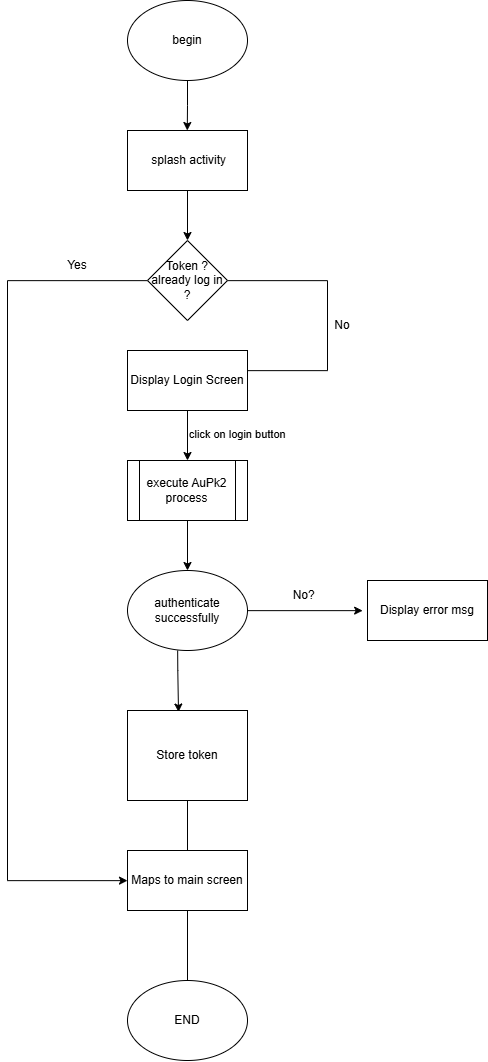

The diagram above was exported from draw.io. Its source (the exported page's mxGraphModel, read from the mxfile embedded in the PNG):
<mxGraphModel dx="2246" dy="1323" grid="1" gridSize="10" guides="1" tooltips="1" connect="0" arrows="1" fold="1" page="1" pageScale="1" pageWidth="827" pageHeight="1169" math="0" shadow="0">
  <root>
    <mxCell id="0" />
    <mxCell id="1" parent="0" />
    <mxCell id="X-rdqsi-WrR7cXKiyqhx-2" style="edgeStyle=orthogonalEdgeStyle;rounded=0;orthogonalLoop=1;jettySize=auto;html=1;exitX=0.5;exitY=1;exitDx=0;exitDy=0;" parent="1" source="X-rdqsi-WrR7cXKiyqhx-1" edge="1">
      <mxGeometry relative="1" as="geometry">
        <mxPoint x="389.7777777777777" y="160" as="targetPoint" />
      </mxGeometry>
    </mxCell>
    <mxCell id="X-rdqsi-WrR7cXKiyqhx-1" value="begin" style="ellipse;whiteSpace=wrap;html=1;" parent="1" vertex="1">
      <mxGeometry x="330" y="30" width="120" height="80" as="geometry" />
    </mxCell>
    <mxCell id="X-rdqsi-WrR7cXKiyqhx-5" style="edgeStyle=orthogonalEdgeStyle;rounded=0;orthogonalLoop=1;jettySize=auto;html=1;exitX=0.5;exitY=1;exitDx=0;exitDy=0;" parent="1" source="X-rdqsi-WrR7cXKiyqhx-3" edge="1">
      <mxGeometry relative="1" as="geometry">
        <mxPoint x="390" y="270" as="targetPoint" />
      </mxGeometry>
    </mxCell>
    <mxCell id="X-rdqsi-WrR7cXKiyqhx-3" value="&amp;nbsp;splash activity" style="rounded=0;whiteSpace=wrap;html=1;" parent="1" vertex="1">
      <mxGeometry x="330" y="160" width="120" height="60" as="geometry" />
    </mxCell>
    <mxCell id="X-rdqsi-WrR7cXKiyqhx-6" style="edgeStyle=orthogonalEdgeStyle;rounded=0;orthogonalLoop=1;jettySize=auto;html=1;" parent="1" source="X-rdqsi-WrR7cXKiyqhx-4" edge="1">
      <mxGeometry relative="1" as="geometry">
        <mxPoint x="390.0000000000001" y="429.9999999999999" as="targetPoint" />
        <Array as="points">
          <mxPoint x="530" y="310" />
          <mxPoint x="530" y="400" />
          <mxPoint x="390" y="400" />
        </Array>
      </mxGeometry>
    </mxCell>
    <mxCell id="X-rdqsi-WrR7cXKiyqhx-35" style="edgeStyle=orthogonalEdgeStyle;rounded=0;orthogonalLoop=1;jettySize=auto;html=1;" parent="1" source="X-rdqsi-WrR7cXKiyqhx-4" target="X-rdqsi-WrR7cXKiyqhx-33" edge="1">
      <mxGeometry relative="1" as="geometry">
        <Array as="points">
          <mxPoint x="210" y="310" />
          <mxPoint x="210" y="910" />
        </Array>
      </mxGeometry>
    </mxCell>
    <mxCell id="X-rdqsi-WrR7cXKiyqhx-4" value="Token ?&lt;br&gt;already log in ?" style="rhombus;whiteSpace=wrap;html=1;" parent="1" vertex="1">
      <mxGeometry x="350" y="270" width="80" height="80" as="geometry" />
    </mxCell>
    <mxCell id="X-rdqsi-WrR7cXKiyqhx-7" value="No" style="text;html=1;whiteSpace=wrap;strokeColor=none;fillColor=none;align=center;verticalAlign=middle;rounded=0;" parent="1" vertex="1">
      <mxGeometry x="530" y="340" width="30" height="30" as="geometry" />
    </mxCell>
    <mxCell id="X-rdqsi-WrR7cXKiyqhx-9" style="edgeStyle=orthogonalEdgeStyle;rounded=0;orthogonalLoop=1;jettySize=auto;html=1;" parent="1" source="X-rdqsi-WrR7cXKiyqhx-8" edge="1">
      <mxGeometry relative="1" as="geometry">
        <mxPoint x="390" y="490" as="targetPoint" />
      </mxGeometry>
    </mxCell>
    <mxCell id="X-rdqsi-WrR7cXKiyqhx-8" value="Display Login Screen" style="rounded=0;whiteSpace=wrap;html=1;" parent="1" vertex="1">
      <mxGeometry x="330" y="380" width="120" height="60" as="geometry" />
    </mxCell>
    <mxCell id="X-rdqsi-WrR7cXKiyqhx-12" value="&lt;span style=&quot;color: rgb(0, 0, 0); font-family: Helvetica; font-size: 11px; font-style: normal; font-variant-ligatures: normal; font-variant-caps: normal; font-weight: 400; letter-spacing: normal; orphans: 2; text-align: center; text-indent: 0px; text-transform: none; widows: 2; word-spacing: 0px; -webkit-text-stroke-width: 0px; white-space: nowrap; background-color: rgb(255, 255, 255); text-decoration-thickness: initial; text-decoration-style: initial; text-decoration-color: initial; display: inline !important; float: none;&quot;&gt;click on login button&lt;/span&gt;" style="text;whiteSpace=wrap;html=1;" parent="1" vertex="1">
      <mxGeometry x="390" y="450" width="130" height="40" as="geometry" />
    </mxCell>
    <mxCell id="X-rdqsi-WrR7cXKiyqhx-18" style="edgeStyle=orthogonalEdgeStyle;rounded=0;orthogonalLoop=1;jettySize=auto;html=1;" parent="1" source="X-rdqsi-WrR7cXKiyqhx-15" target="X-rdqsi-WrR7cXKiyqhx-17" edge="1">
      <mxGeometry relative="1" as="geometry">
        <mxPoint x="390" y="590" as="targetPoint" />
        <Array as="points" />
      </mxGeometry>
    </mxCell>
    <mxCell id="X-rdqsi-WrR7cXKiyqhx-15" value="execute AuPk2 process" style="shape=process;whiteSpace=wrap;html=1;backgroundOutline=1;" parent="1" vertex="1">
      <mxGeometry x="330" y="490" width="120" height="60" as="geometry" />
    </mxCell>
    <mxCell id="X-rdqsi-WrR7cXKiyqhx-21" style="edgeStyle=orthogonalEdgeStyle;rounded=0;orthogonalLoop=1;jettySize=auto;html=1;entryX=-0.042;entryY=0.483;entryDx=0;entryDy=0;entryPerimeter=0;" parent="1" source="X-rdqsi-WrR7cXKiyqhx-17" target="X-rdqsi-WrR7cXKiyqhx-23" edge="1">
      <mxGeometry relative="1" as="geometry">
        <mxPoint x="390" y="720" as="targetPoint" />
        <Array as="points">
          <mxPoint x="565" y="640" />
        </Array>
      </mxGeometry>
    </mxCell>
    <mxCell id="X-rdqsi-WrR7cXKiyqhx-29" style="edgeStyle=orthogonalEdgeStyle;rounded=0;orthogonalLoop=1;jettySize=auto;html=1;entryX=0.425;entryY=0.017;entryDx=0;entryDy=0;entryPerimeter=0;exitX=0.418;exitY=1;exitDx=0;exitDy=0;exitPerimeter=0;" parent="1" source="X-rdqsi-WrR7cXKiyqhx-17" target="X-rdqsi-WrR7cXKiyqhx-31" edge="1">
      <mxGeometry relative="1" as="geometry">
        <mxPoint x="320" y="860" as="targetPoint" />
        <mxPoint x="381" y="690" as="sourcePoint" />
        <Array as="points">
          <mxPoint x="380" y="700" />
          <mxPoint x="381" y="700" />
        </Array>
      </mxGeometry>
    </mxCell>
    <mxCell id="X-rdqsi-WrR7cXKiyqhx-17" value="authenticate successfully" style="ellipse;whiteSpace=wrap;html=1;" parent="1" vertex="1">
      <mxGeometry x="330" y="600" width="120" height="80" as="geometry" />
    </mxCell>
    <mxCell id="X-rdqsi-WrR7cXKiyqhx-22" value="&amp;nbsp; &amp;nbsp; No?" style="text;html=1;whiteSpace=wrap;strokeColor=none;fillColor=none;align=center;verticalAlign=middle;rounded=0;" parent="1" vertex="1">
      <mxGeometry x="470" y="610" width="60" height="30" as="geometry" />
    </mxCell>
    <mxCell id="X-rdqsi-WrR7cXKiyqhx-23" value="Display error msg" style="rounded=0;whiteSpace=wrap;html=1;" parent="1" vertex="1">
      <mxGeometry x="570" y="610" width="120" height="60" as="geometry" />
    </mxCell>
    <mxCell id="X-rdqsi-WrR7cXKiyqhx-28" value="Yes" style="text;html=1;whiteSpace=wrap;strokeColor=none;fillColor=none;align=center;verticalAlign=middle;rounded=0;" parent="1" vertex="1">
      <mxGeometry x="250" y="280" width="60" height="30" as="geometry" />
    </mxCell>
    <mxCell id="X-rdqsi-WrR7cXKiyqhx-32" style="edgeStyle=orthogonalEdgeStyle;rounded=0;orthogonalLoop=1;jettySize=auto;html=1;" parent="1" source="X-rdqsi-WrR7cXKiyqhx-31" edge="1">
      <mxGeometry relative="1" as="geometry">
        <mxPoint x="390" y="890" as="targetPoint" />
      </mxGeometry>
    </mxCell>
    <mxCell id="X-rdqsi-WrR7cXKiyqhx-31" value="Store token" style="rounded=0;whiteSpace=wrap;html=1;" parent="1" vertex="1">
      <mxGeometry x="330" y="740" width="120" height="90" as="geometry" />
    </mxCell>
    <mxCell id="X-rdqsi-WrR7cXKiyqhx-36" style="edgeStyle=orthogonalEdgeStyle;rounded=0;orthogonalLoop=1;jettySize=auto;html=1;" parent="1" source="X-rdqsi-WrR7cXKiyqhx-33" edge="1">
      <mxGeometry relative="1" as="geometry">
        <mxPoint x="390.0000000000002" y="1020" as="targetPoint" />
      </mxGeometry>
    </mxCell>
    <mxCell id="X-rdqsi-WrR7cXKiyqhx-33" value="Maps to main screen" style="rounded=0;whiteSpace=wrap;html=1;" parent="1" vertex="1">
      <mxGeometry x="330" y="880" width="120" height="60" as="geometry" />
    </mxCell>
    <mxCell id="X-rdqsi-WrR7cXKiyqhx-37" value="END" style="ellipse;whiteSpace=wrap;html=1;" parent="1" vertex="1">
      <mxGeometry x="330" y="1010" width="120" height="80" as="geometry" />
    </mxCell>
  </root>
</mxGraphModel>